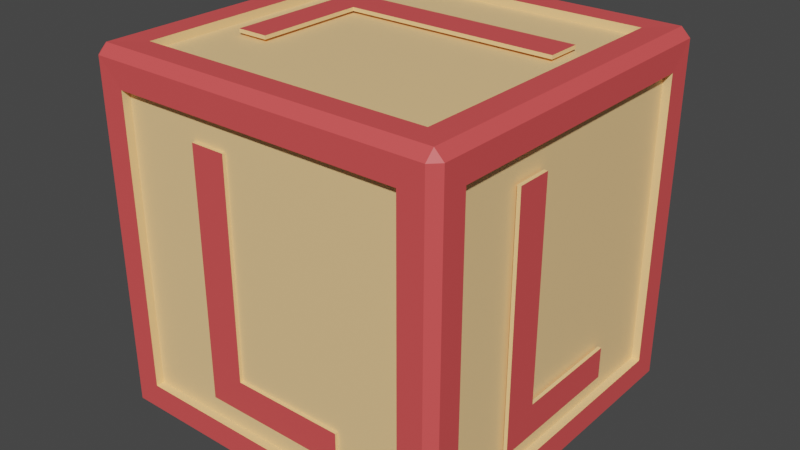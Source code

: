 # Source: box_letter_l.blend  (saved by Blender 5.1.30; exported with 4.5.12 LTS)
import bpy
from mathutils import Matrix  # noqa: F401  (used for matrix-valued properties, if any)

bpy.ops.wm.read_factory_settings(use_empty=True)
scene = bpy.context.scene
scene.name = 'Scene'

# ---- collections
col_collection = bpy.data.collections.new('Collection'); scene.collection.children.link(col_collection)

# ---- images (referenced by path relative to the original .blend; pixels are not part of the script)
import os
ASSET_DIR = os.environ.get("B2B_ASSET_DIR", "")  # directory of the original .blend (textures are referenced by path, not embedded)
HERE = os.path.dirname(os.path.abspath(__file__))  # packed textures are extracted next to this script under _unpacked/

def load_image(name, relpath, width, height, colorspace="sRGB"):
    """Load a texture the original file referenced (path relative to the .blend, or extracted next to this script)."""
    p = next((c for c in (os.path.join(HERE, relpath), os.path.join(ASSET_DIR, relpath)) if relpath and os.path.exists(c)), "")
    if p:
        img = bpy.data.images.load(p, check_existing=True)
        img.name = name
    else:  # same state as the original file: an image datablock whose file is absent (Cycles renders it pink)
        img = bpy.data.images.new(name, width, height)
        img.source = "FILE"
        img.filepath = "//" + (relpath or name)
    img.colorspace_settings.name = colorspace
    return img
img_baked = load_image('baked', 'box_red_letter_l.png', 1024, 1024, 'sRGB')

# ---- materials (node trees are filled in below, after node groups)
mat_base = bpy.data.materials.new('Base')
mat_base.alpha_threshold = 0.0
mat_base.use_backface_culling_lightprobe_volume = False
mat_base.roughness = 0.5
mat_base.line_color = (0.0, 0.0, 0.0, 1.0)
mat_edges = bpy.data.materials.new('Edges')
mat_edges.use_backface_culling_lightprobe_volume = False

# ---- material node trees
mat_base.use_nodes = True; mat_base.node_tree.nodes.clear()
_N = mat_base.node_tree.nodes; _L = mat_base.node_tree.links
n0 = _N.new('ShaderNodeOutputMaterial'); n0.name = 'Material Output'; n0.location = (300, 300)
n1 = _N.new('ShaderNodeBsdfPrincipled'); n1.name = 'Principled BSDF'; n1.location = (4, 299)
n1.distribution = 'GGX'
n1.subsurface_method = 'RANDOM_WALK_SKIN'
n1.inputs[0].default_value = (1.0, 0.6421, 0.2939, 1.0)
n1.inputs[3].default_value = 1.45
n1.inputs[27].default_value = (0.0, 0.0, 0.0, 1.0)
n1.inputs[28].default_value = 1.0
n2 = _N.new('ShaderNodeTexImage'); n2.name = 'Image Texture'; n2.location = (-438, 281)
n2.image = img_baked
_L.new(n1.outputs[0], n0.inputs[0])
n0.is_active_output = True
mat_edges.use_nodes = True; mat_edges.node_tree.nodes.clear()
_N = mat_edges.node_tree.nodes; _L = mat_edges.node_tree.links
n0 = _N.new('ShaderNodeOutputMaterial'); n0.name = 'Material Output'; n0.location = (300, 300)
n1 = _N.new('ShaderNodeBsdfPrincipled'); n1.name = 'Principled BSDF'; n1.location = (10, 300)
n1.distribution = 'GGX'
n1.subsurface_method = 'RANDOM_WALK_SKIN'
n1.inputs[0].default_value = (0.8, 0.08693, 0.08693, 1.0)
n1.inputs[3].default_value = 1.45
n1.inputs[27].default_value = (0.0, 0.0, 0.0, 1.0)
n1.inputs[28].default_value = 1.0
n2 = _N.new('ShaderNodeTexImage'); n2.name = 'Image Texture'; n2.location = (-371, 148)
n2.image = img_baked
_L.new(n1.outputs[0], n0.inputs[0])
n0.is_active_output = True

# ---- world
world_world = bpy.data.worlds.new('World'); scene.world = world_world
world_world.use_nodes = True; world_world.node_tree.nodes.clear()
_N = world_world.node_tree.nodes; _L = world_world.node_tree.links
n0 = _N.new('ShaderNodeOutputWorld'); n0.name = 'World Output'; n0.location = (300, 300)
n1 = _N.new('ShaderNodeBackground'); n1.name = 'Background'; n1.location = (10, 300)
n1.inputs[0].default_value = (0.05088, 0.05088, 0.05088, 1.0)
_L.new(n1.outputs[0], n0.inputs[0])
n0.is_active_output = True
world_world.color = (0.05088, 0.05088, 0.05088)
world_world.use_sun_shadow = False
world_world.sun_shadow_jitter_overblur = 0.0

# ---- meshes
me_box = bpy.data.meshes.new('Box')
me_box.from_pydata([(0.1049, 0.4888, 0.8321), (-0.485, 0.1202, 0.8321), (0.2029, 0.4888, 0.8321), (0.4927, -0.1115, 0.8321), (0.2029, 0.4888, 0.1501), (0.4927, -0.2095, 0.8321), (0.3471, 0.112, 0.9931), (-0.2031, 0.4888, 0.1501), (-0.2031, 0.4888, 0.2381), (0.4927, -0.2095, 0.1501), (0.3471, 0.21, 0.9931), (0.1049, 0.4888, 0.2381), (0.1049, 0.4788, 0.8321), (0.4927, 0.1965, 0.1501), (0.2029, 0.4788, 0.8321), (0.3471, -0.1248, 0.01155), (0.2029, 0.4788, 0.1501), (-0.09212, -0.485, 0.8321), (-0.2031, 0.4788, 0.1501), (0.4927, 0.1965, 0.2381), (-0.2031, 0.4788, 0.2381), (0.4927, -0.1115, 0.2381), (-0.3349, 0.21, 0.9931), (0.1049, 0.4788, 0.2381), (0.4827, -0.1115, 0.8321), (0.3471, -0.2228, 0.01155), (-0.3349, -0.196, 0.9931), (0.4827, -0.2095, 0.8321), (0.4827, -0.2095, 0.1501), (-0.3349, -0.2228, 0.01155), (0.4827, 0.1965, 0.1501), (-0.2469, -0.196, 0.9931), (0.4827, 0.1965, 0.2381), (-0.2469, 0.112, 0.9931), (0.4827, -0.1115, 0.2381), (0.475, 0.5, 0.975), (0.3471, 0.112, 0.9831), (-0.3349, 0.1832, 0.01155), (0.3471, 0.21, 0.9831), (-0.485, 0.2182, 0.8321), (-0.3349, 0.21, 0.9831), (-0.2469, 0.1832, 0.01155), (-0.485, 0.2182, 0.1501), (-0.3349, -0.196, 0.9831), (-0.2469, -0.1248, 0.01155), (-0.2469, -0.196, 0.9831), (0.475, 0.475, 1.0), (-0.2469, 0.112, 0.9831), (-0.1901, -0.485, 0.8321), (0.3471, -0.1248, 0.02155), (0.3471, -0.2228, 0.02155), (-0.485, -0.1878, 0.1501), (-0.3349, -0.2228, 0.02155), (-0.485, -0.1878, 0.2381), (-0.3349, 0.1832, 0.02155), (-0.1901, -0.485, 0.1501), (-0.485, 0.1202, 0.2381), (-0.2469, 0.1832, 0.02155), (0.5, 0.475, 0.975), (-0.2469, -0.1248, 0.02155), (0.2159, -0.485, 0.1501), (0.475, 0.475, -8.941e-08), (0.2159, -0.485, 0.2381), (0.475, 0.5, 0.025), (-0.09212, -0.485, 0.2381), (0.5, 0.475, 0.025), (0.5, -0.475, 0.975), (0.475, -0.475, 1.0), (0.475, -0.5, 0.975), (0.5, -0.475, 0.025), (0.475, -0.5, 0.025), (0.475, -0.475, -8.941e-08), (-0.475, 0.5, 0.975), (-0.5, 0.475, 0.975), (-0.475, 0.475, 1.0), (-0.5, 0.475, 0.025), (-0.475, 0.5, 0.025), (-0.475, 0.475, -8.941e-08), (-0.5, -0.475, 0.975), (-0.475, -0.5, 0.975), (-0.475, -0.475, 1.0), (-0.475, -0.475, -8.941e-08), (-0.475, -0.5, 0.025), (-0.5, -0.475, 0.025), (-0.4061, 0.4061, 0.00125), (-0.4061, -0.4061, 0.00125), (-0.4988, -0.4061, 0.09387), (-0.4988, 0.4061, 0.09387), (0.4061, 0.4061, 0.00125), (-0.4061, 0.4988, 0.09387), (0.4061, 0.4988, 0.09387), (0.4988, 0.4061, 0.9061), (0.4988, 0.4061, 0.09387), (0.4061, 0.4988, 0.9061), (-0.4061, -0.4988, 0.09387), (-0.4061, -0.4988, 0.9061), (-0.4988, -0.4061, 0.9061), (0.4061, -0.4988, 0.9061), (0.4061, -0.4988, 0.09387), (0.4988, -0.4061, 0.09387), (0.4988, -0.4061, 0.9061), (-0.4061, 0.4988, 0.9061), (-0.4988, 0.4061, 0.9061), (0.4061, -0.4061, 0.9987), (-0.4061, -0.4061, 0.9987), (0.4061, 0.4061, 0.9987), (0.4061, -0.4061, 0.00125), (-0.4061, 0.4061, 0.9987), (-0.4061, 0.4061, 0.02375), (-0.4061, -0.4061, 0.02375), (-0.4762, -0.4061, 0.09387), (-0.4762, 0.4061, 0.09387), (0.4061, 0.4061, 0.02375), (-0.4061, 0.4762, 0.09387), (0.4061, 0.4762, 0.09387), (0.4762, 0.4061, 0.9061), (0.4762, 0.4061, 0.09387), (0.4061, 0.4762, 0.9061), (-0.4061, -0.4762, 0.09387), (-0.4061, -0.4762, 0.9061), (-0.4762, -0.4061, 0.9061), (0.4061, -0.4762, 0.9061), (0.4061, -0.4762, 0.09387), (0.4762, -0.4061, 0.09387), (0.4762, -0.4061, 0.9061), (-0.4061, 0.4762, 0.9061), (-0.4762, 0.4061, 0.9061), (0.4061, -0.4061, 0.9762), (-0.4061, -0.4061, 0.9762), (0.4061, 0.4061, 0.9762), (0.4061, -0.4061, 0.02375), (-0.4061, 0.4061, 0.9762), (-0.1901, -0.4762, 0.8321), (-0.09212, -0.4762, 0.8321), (-0.1901, -0.4762, 0.1501), (-0.09212, -0.4762, 0.2381), (0.2159, -0.4762, 0.1501), (0.2159, -0.4762, 0.2381), (-0.4762, 0.1202, 0.8321), (-0.4762, 0.2182, 0.8321), (-0.4762, -0.1878, 0.1501), (-0.4762, 0.1202, 0.2381), (-0.4762, -0.1878, 0.2381), (-0.4762, 0.2182, 0.1501)], [], [(61, 71, 106, 88), (83, 78, 96, 86), (67, 46, 105, 103), (72, 35, 93, 101), (79, 82, 94, 95), (35, 46, 58), (61, 63, 65), (66, 67, 68), (69, 70, 71), (72, 73, 74), (75, 76, 77), (78, 79, 80), (81, 82, 83), (77, 81, 83, 75), (61, 77, 76, 63), (58, 65, 63, 35), (82, 79, 78, 83), (68, 70, 69, 66), (72, 76, 75, 73), (67, 80, 79, 68), (46, 67, 66, 58), (81, 71, 70, 82), (80, 74, 73, 78), (74, 46, 35, 72), (71, 61, 65, 69), (68, 79, 95, 97), (105, 107, 131, 129), (93, 90, 114, 117), (104, 103, 127, 128), (96, 102, 126, 120), (92, 91, 115, 116), (102, 87, 111, 126), (81, 77, 84, 85), (58, 66, 100, 91), (70, 68, 97, 98), (69, 65, 92, 99), (75, 83, 86, 87), (71, 81, 85, 106), (66, 69, 99, 100), (77, 61, 88, 84), (82, 70, 98, 94), (76, 72, 101, 89), (63, 76, 89, 90), (74, 80, 104, 107), (73, 75, 87, 102), (65, 58, 91, 92), (78, 73, 102, 96), (80, 67, 103, 104), (35, 63, 90, 93), (46, 74, 107, 105), (108, 112, 130, 109), (139, 126, 111, 143), (140, 143, 111, 110, 120, 126, 139, 138, 141, 142), (134, 118, 122, 136), (137, 136, 122, 121, 119, 118, 134, 132, 133, 135), (129, 131, 128, 127), (116, 115, 124, 123), (113, 125, 117, 114), (97, 95, 119, 121), (95, 94, 118, 119), (101, 93, 117, 125), (103, 105, 129, 127), (86, 96, 120, 110), (88, 106, 130, 112), (85, 84, 108, 109), (91, 100, 124, 115), (98, 97, 121, 122), (99, 92, 116, 123), (87, 86, 110, 111), (106, 85, 109, 130), (100, 99, 123, 124), (84, 88, 112, 108), (94, 98, 122, 118), (89, 101, 125, 113), (90, 89, 113, 114), (107, 104, 128, 131), (55, 17, 48), (55, 64, 17), (55, 62, 64), (55, 60, 62), (55, 48, 132, 134), (132, 48, 17, 133), (17, 64, 135, 133), (135, 64, 62, 137), (60, 55, 134, 136), (62, 60, 136, 137), (42, 1, 39), (42, 56, 1), (42, 53, 56), (42, 51, 53), (42, 39, 139, 143), (39, 1, 138, 139), (1, 56, 141, 138), (56, 53, 142, 141), (51, 42, 143, 140), (53, 51, 140, 142), (29, 15, 25), (29, 44, 15), (29, 41, 44), (29, 37, 41), (52, 50, 49), (52, 49, 59), (52, 59, 57), (52, 57, 54), (29, 25, 50, 52), (25, 15, 49, 50), (15, 44, 59, 49), (44, 41, 57, 59), (37, 29, 52, 54), (41, 37, 54, 57), (22, 6, 10), (22, 33, 6), (22, 31, 33), (22, 26, 31), (40, 38, 36), (40, 36, 47), (40, 47, 45), (40, 45, 43), (22, 10, 38, 40), (10, 6, 36, 38), (6, 33, 47, 36), (33, 31, 45, 47), (26, 22, 40, 43), (31, 26, 43, 45), (9, 3, 5), (9, 21, 3), (9, 19, 21), (9, 13, 19), (28, 27, 24), (28, 24, 34), (28, 34, 32), (28, 32, 30), (9, 5, 27, 28), (5, 3, 24, 27), (3, 21, 34, 24), (21, 19, 32, 34), (13, 9, 28, 30), (19, 13, 30, 32), (4, 0, 2), (4, 11, 0), (4, 8, 11), (4, 7, 8), (16, 14, 12), (16, 12, 23), (16, 23, 20), (16, 20, 18), (4, 2, 14, 16), (2, 0, 12, 14), (0, 11, 23, 12), (11, 8, 20, 23), (7, 4, 16, 18), (8, 7, 18, 20)])
me_box.polygons.foreach_set('material_index', [1, 1, 1, 1, 1, 1, 1, 1, 1, 1, 1, 1, 1, 1, 1, 1, 1, 1, 1, 1, 1, 1, 1, 1, 1, 1, 0, 0, 0, 0, 0, 0, 1, 1, 1, 1, 1, 1, 1, 1, 1, 1, 1, 1, 1, 1, 1, 1, 1, 1, 0, 0, 0, 0, 0, 0, 0, 0, 0, 0, 0, 0, 0, 0, 0, 0, 0, 0, 0, 0, 0, 0, 0, 0, 0, 0, 1, 1, 1, 1, 0, 0, 0, 0, 0, 0, 1, 1, 1, 1, 0, 0, 0, 0, 0, 0, 1, 1, 1, 1, 0, 0, 0, 0, 0, 0, 0, 0, 0, 0, 1, 1, 1, 1, 0, 0, 0, 0, 0, 0, 0, 0, 0, 0, 1, 1, 1, 1, 0, 0, 0, 0, 0, 0, 0, 0, 0, 0, 1, 1, 1, 1, 0, 0, 0, 0, 0, 0, 0, 0, 0, 0])
_uv = me_box.uv_layers.new(name='UVMap')
_uv.uv.foreach_set('vector', [0.2488, 0.4981, 0.006905, 0.4981, 0.02444, 0.4806, 0.2312, 0.4806, 0.006905, 0.2488, 0.006905, 0.006905, 0.02444, 0.02444, 0.02444, 0.2312, 0.0005404, 0.5055, 0.2424, 0.5055, 0.2249, 0.5231, 0.01808, 0.5231, 0.2562, 0.006905, 0.4981, 0.006905, 0.4806, 0.02444, 0.2738, 0.02444, 0.7474, 0.006905, 0.7474, 0.2488, 0.7299, 0.2312, 0.7299, 0.02444, 0.4981, 0.006905, 0.4981, 0.0005404, 0.5045, 0.006905, 0.4981, 0.2551, 0.4981, 0.2488, 0.5045, 0.2488, 0.2626, 0.2626, 0.2562, 0.2626, 0.2626, 0.2562, 0.006905, 0.5045, 0.0005404, 0.4981, 0.006905, 0.4981, 0.2551, 0.006905, 0.2488, 0.006905, 0.2488, 0.0005404, 0.2488, 0.2488, 0.2551, 0.2488, 0.2488, 0.2551, 0.006905, 0.006905, 0.0005404, 0.006905, 0.006905, 0.0005404, 0.006905, 0.2551, 0.0005404, 0.2488, 0.006905, 0.2488, 0.2488, 0.2551, 0.006905, 0.2551, 0.006905, 0.2488, 0.2488, 0.2488, 0.4981, 0.2551, 0.2562, 0.2551, 0.2562, 0.2488, 0.4981, 0.2488, 0.5045, 0.006905, 0.5045, 0.2488, 0.4981, 0.2488, 0.4981, 0.006905, 0.0005404, 0.2488, 0.0005404, 0.006905, 0.006905, 0.006905, 0.006905, 0.2488, 0.2626, 0.2562, 0.5045, 0.2562, 0.5045, 0.2626, 0.2626, 0.2626, 0.2551, 0.006905, 0.2551, 0.2488, 0.2488, 0.2488, 0.2488, 0.006905, 0.5055, 0.0005404, 0.7474, 0.0005404, 0.7474, 0.006905, 0.5055, 0.006905, 0.2562, 0.5045, 0.2562, 0.2626, 0.2626, 0.2626, 0.2626, 0.5045, 0.006905, 0.2562, 0.006905, 0.4981, 0.0005404, 0.4981, 0.0005404, 0.2562, 0.006905, 0.0005404, 0.2488, 0.0005404, 0.2488, 0.006905, 0.006905, 0.006905, 0.2562, 0.0005404, 0.4981, 0.0005404, 0.4981, 0.006905, 0.2562, 0.006905, 0.006905, 0.4981, 0.2488, 0.4981, 0.2488, 0.5045, 0.006905, 0.5045, 0.5055, 0.006905, 0.7474, 0.006905, 0.7299, 0.02444, 0.5231, 0.02444, 0.9213, 0.463, 0.9213, 0.2562, 0.927, 0.2562, 0.927, 0.463, 0.9679, 0.2562, 0.9679, 0.463, 0.9622, 0.463, 0.9622, 0.2562, 0.9281, 0.463, 0.9281, 0.2562, 0.9338, 0.2562, 0.9338, 0.463, 0.9815, 0.2562, 0.9815, 0.463, 0.9758, 0.463, 0.9758, 0.2562, 0.9778, 0.2073, 0.9778, 0.0005404, 0.9835, 0.0005404, 0.9835, 0.2073, 0.9837, 0.5055, 0.9837, 0.7123, 0.978, 0.7123, 0.978, 0.5055, 0.006905, 0.2562, 0.2488, 0.2562, 0.2312, 0.2738, 0.02444, 0.2738, 0.2626, 0.5045, 0.2626, 0.2626, 0.2801, 0.2801, 0.2801, 0.4869, 0.5055, 0.2488, 0.5055, 0.006905, 0.5231, 0.02444, 0.5231, 0.2312, 0.5045, 0.2626, 0.5045, 0.5045, 0.4869, 0.4869, 0.4869, 0.2801, 0.2488, 0.2488, 0.006905, 0.2488, 0.02444, 0.2312, 0.2312, 0.2312, 0.006905, 0.4981, 0.006905, 0.2562, 0.02444, 0.2738, 0.02444, 0.4806, 0.2626, 0.2626, 0.5045, 0.2626, 0.4869, 0.2801, 0.2801, 0.2801, 0.2488, 0.2562, 0.2488, 0.4981, 0.2312, 0.4806, 0.2312, 0.2738, 0.7474, 0.2488, 0.5055, 0.2488, 0.5231, 0.2312, 0.7299, 0.2312, 0.2562, 0.2488, 0.2562, 0.006905, 0.2738, 0.02444, 0.2738, 0.2312, 0.4981, 0.2488, 0.2562, 0.2488, 0.2738, 0.2312, 0.4806, 0.2312, 0.2424, 0.7474, 0.0005404, 0.7474, 0.01808, 0.7299, 0.2249, 0.7299, 0.2488, 0.006905, 0.2488, 0.2488, 0.2312, 0.2312, 0.2312, 0.02444, 0.5045, 0.5045, 0.2626, 0.5045, 0.2801, 0.4869, 0.4869, 0.4869, 0.006905, 0.006905, 0.2488, 0.006905, 0.2312, 0.02444, 0.02444, 0.02444, 0.0005404, 0.7474, 0.0005404, 0.5055, 0.01808, 0.5231, 0.01808, 0.7299, 0.4981, 0.006905, 0.4981, 0.2488, 0.4806, 0.2312, 0.4806, 0.02444, 0.2424, 0.5055, 0.2424, 0.7474, 0.2249, 0.7299, 0.2249, 0.5231, 0.4567, 0.7134, 0.4567, 0.9202, 0.2499, 0.9202, 0.2499, 0.7134, 0.2687, 0.5534, 0.2499, 0.5055, 0.4567, 0.5055, 0.4423, 0.5534, 0.4423, 0.6568, 0.4423, 0.5534, 0.4567, 0.5055, 0.4567, 0.7123, 0.2499, 0.7123, 0.2499, 0.5055, 0.2687, 0.5534, 0.2687, 0.5783, 0.4199, 0.5783, 0.4199, 0.6568, 0.6502, 0.5605, 0.6645, 0.5055, 0.6645, 0.7123, 0.6502, 0.6639, 0.6278, 0.6639, 0.6502, 0.6639, 0.6645, 0.7123, 0.4577, 0.7123, 0.4577, 0.5055, 0.6645, 0.5055, 0.6502, 0.5605, 0.4766, 0.5605, 0.4766, 0.5855, 0.6278, 0.5855, 0.9202, 0.2562, 0.9202, 0.463, 0.7134, 0.463, 0.7134, 0.2562, 0.8724, 0.7123, 0.6656, 0.7123, 0.6656, 0.5055, 0.8724, 0.5055, 0.7123, 0.463, 0.5055, 0.463, 0.5055, 0.2562, 0.7123, 0.2562, 0.9485, 0.463, 0.9485, 0.2562, 0.9543, 0.2562, 0.9543, 0.463, 0.9857, 0.7134, 0.9857, 0.9202, 0.98, 0.9202, 0.98, 0.7134, 0.2152, 0.7485, 0.2152, 0.9553, 0.2094, 0.9553, 0.2094, 0.7485, 0.9349, 0.463, 0.9349, 0.2562, 0.9407, 0.2562, 0.9407, 0.463, 0.9642, 0.2073, 0.9642, 0.0005404, 0.9699, 0.0005404, 0.9699, 0.2073, 0.222, 0.7485, 0.222, 0.9553, 0.2162, 0.9553, 0.2162, 0.7485, 0.9611, 0.2562, 0.9611, 0.463, 0.9554, 0.463, 0.9554, 0.2562, 0.9826, 0.463, 0.9826, 0.2562, 0.9883, 0.2562, 0.9883, 0.463, 0.969, 0.463, 0.969, 0.2562, 0.9747, 0.2562, 0.9747, 0.463, 0.9904, 0.0005404, 0.9904, 0.2073, 0.9846, 0.2073, 0.9846, 0.0005404, 0.9848, 0.7123, 0.9848, 0.5055, 0.9905, 0.5055, 0.9905, 0.7123, 0.2288, 0.7485, 0.2288, 0.9553, 0.2231, 0.9553, 0.2231, 0.7485, 0.9767, 0.0005404, 0.9767, 0.2073, 0.971, 0.2073, 0.971, 0.0005404, 0.9631, 0.0005404, 0.9631, 0.2073, 0.9574, 0.2073, 0.9574, 0.0005404, 0.2299, 0.9553, 0.2299, 0.7485, 0.2356, 0.7485, 0.2356, 0.9553, 0.9868, 0.9202, 0.9868, 0.7134, 0.9925, 0.7134, 0.9925, 0.9202, 0.2424, 0.7485, 0.2424, 0.9553, 0.2367, 0.9553, 0.2367, 0.7485, 0.9417, 0.463, 0.9417, 0.2562, 0.9475, 0.2562, 0.9475, 0.463, 0.9563, 0.1742, 0.9314, 0.0005404, 0.9563, 0.0005404, 0.9563, 0.1742, 0.9314, 0.1518, 0.9314, 0.0005404, 0.9563, 0.1742, 0.8529, 0.1518, 0.9314, 0.1518, 0.9563, 0.1742, 0.8529, 0.1742, 0.8529, 0.1518, 0.9914, 0.1742, 0.9914, 0.0005404, 0.9937, 0.0005404, 0.9937, 0.1742, 0.515, 0.4891, 0.5128, 0.4891, 0.5128, 0.4641, 0.515, 0.4641, 0.9989, 0.2562, 0.9989, 0.4075, 0.9967, 0.4075, 0.9967, 0.2562, 0.7652, 0.2537, 0.763, 0.2537, 0.763, 0.1753, 0.7652, 0.1753, 0.4686, 0.9915, 0.4686, 0.8881, 0.4708, 0.8881, 0.4708, 0.9915, 0.5361, 0.4641, 0.5361, 0.4865, 0.5339, 0.4865, 0.5339, 0.4641, 0.6656, 0.8871, 0.6406, 0.7134, 0.6656, 0.7134, 0.6656, 0.8871, 0.6406, 0.8647, 0.6406, 0.7134, 0.6656, 0.8871, 0.5622, 0.8647, 0.6406, 0.8647, 0.6656, 0.8871, 0.5622, 0.8871, 0.5622, 0.8647, 0.9916, 0.6792, 0.9916, 0.5055, 0.9938, 0.5055, 0.9938, 0.6792, 0.5161, 0.4891, 0.5161, 0.4641, 0.5183, 0.4641, 0.5183, 0.4891, 0.9995, 0.7134, 0.9995, 0.8647, 0.9972, 0.8647, 0.9972, 0.7134, 0.7663, 0.2537, 0.7663, 0.1753, 0.7685, 0.1753, 0.7685, 0.2537, 0.4742, 0.8881, 0.4742, 0.9915, 0.4719, 0.9915, 0.4719, 0.8881, 0.5395, 0.4641, 0.5395, 0.4865, 0.5372, 0.4865, 0.5372, 0.4641, 0.7485, 0.0005404, 0.7734, 0.1742, 0.7485, 0.1742, 0.7485, 0.0005404, 0.7734, 0.02295, 0.7734, 0.1742, 0.7485, 0.0005404, 0.8519, 0.02295, 0.7734, 0.02295, 0.7485, 0.0005404, 0.8519, 0.0005404, 0.8519, 0.02295, 0.6666, 0.8871, 0.6666, 0.7134, 0.6916, 0.7134, 0.6666, 0.8871, 0.6916, 0.7134, 0.6916, 0.8647, 0.6666, 0.8871, 0.6916, 0.8647, 0.77, 0.8647, 0.6666, 0.8871, 0.77, 0.8647, 0.77, 0.8871, 0.2551, 0.2562, 0.2551, 0.4299, 0.2526, 0.4299, 0.2526, 0.2562, 0.2551, 0.457, 0.2551, 0.4819, 0.2526, 0.4819, 0.2526, 0.457, 0.9956, 0.2562, 0.9956, 0.4075, 0.993, 0.4075, 0.993, 0.2562, 0.751, 0.1753, 0.751, 0.2537, 0.7485, 0.2537, 0.7485, 0.1753, 0.4603, 0.8881, 0.4603, 0.9915, 0.4577, 0.9915, 0.4577, 0.8881, 0.522, 0.4641, 0.522, 0.4865, 0.5194, 0.4865, 0.5194, 0.4641, 0.5611, 0.8871, 0.5362, 0.7134, 0.5611, 0.7134, 0.5611, 0.8871, 0.5362, 0.8647, 0.5362, 0.7134, 0.5611, 0.8871, 0.4577, 0.8647, 0.5362, 0.8647, 0.5611, 0.8871, 0.4577, 0.8871, 0.4577, 0.8647, 0.8745, 0.7134, 0.8745, 0.8871, 0.8495, 0.8871, 0.8745, 0.7134, 0.8495, 0.8871, 0.8495, 0.7358, 0.8745, 0.7134, 0.8495, 0.7358, 0.7711, 0.7358, 0.8745, 0.7134, 0.7711, 0.7358, 0.7711, 0.7134, 0.2462, 0.6792, 0.2462, 0.5055, 0.2488, 0.5055, 0.2488, 0.6792, 0.5055, 0.4891, 0.5055, 0.4641, 0.5081, 0.4641, 0.5081, 0.4891, 0.9936, 0.8647, 0.9936, 0.7134, 0.9962, 0.7134, 0.9962, 0.8647, 0.7557, 0.2537, 0.7557, 0.1753, 0.7583, 0.1753, 0.7583, 0.2537, 0.4614, 0.9915, 0.4614, 0.8881, 0.4639, 0.8881, 0.4639, 0.9915, 0.523, 0.4865, 0.523, 0.4641, 0.5256, 0.4641, 0.5256, 0.4865, 0.9769, 0.6792, 0.9519, 0.5055, 0.9769, 0.5055, 0.9769, 0.6792, 0.9519, 0.6568, 0.9519, 0.5055, 0.9769, 0.6792, 0.8735, 0.6568, 0.9519, 0.6568, 0.9769, 0.6792, 0.8735, 0.6792, 0.8735, 0.6568, 0.0005404, 0.9221, 0.0005404, 0.7485, 0.02549, 0.7485, 0.0005404, 0.9221, 0.02549, 0.7485, 0.02549, 0.8997, 0.0005404, 0.9221, 0.02549, 0.8997, 0.1039, 0.8997, 0.0005404, 0.9221, 0.1039, 0.8997, 0.1039, 0.9221, 0.2462, 0.8539, 0.2462, 0.6803, 0.2488, 0.6803, 0.2488, 0.8539, 0.5117, 0.4641, 0.5117, 0.4891, 0.5092, 0.4891, 0.5092, 0.4641, 0.9973, 0.0005404, 0.9973, 0.1518, 0.9947, 0.1518, 0.9947, 0.0005404, 0.7619, 0.1753, 0.7619, 0.2537, 0.7594, 0.2537, 0.7594, 0.1753, 0.465, 0.9915, 0.465, 0.8881, 0.4675, 0.8881, 0.4675, 0.9915, 0.5292, 0.4641, 0.5292, 0.4865, 0.5267, 0.4865, 0.5267, 0.4641, 0.2084, 0.9221, 0.1834, 0.7485, 0.2084, 0.7485, 0.2084, 0.9221, 0.1834, 0.8997, 0.1834, 0.7485, 0.2084, 0.9221, 0.105, 0.8997, 0.1834, 0.8997, 0.2084, 0.9221, 0.105, 0.9221, 0.105, 0.8997, 0.8755, 0.8871, 0.8755, 0.7134, 0.9005, 0.7134, 0.8755, 0.8871, 0.9005, 0.7134, 0.9005, 0.8647, 0.8755, 0.8871, 0.9005, 0.8647, 0.9789, 0.8647, 0.8755, 0.8871, 0.9789, 0.8647, 0.9789, 0.8871, 0.9894, 0.4299, 0.9894, 0.2562, 0.9919, 0.2562, 0.9919, 0.4299, 0.2551, 0.4309, 0.2551, 0.4559, 0.2526, 0.4559, 0.2526, 0.4309, 0.9974, 0.5055, 0.9974, 0.6568, 0.9949, 0.6568, 0.9949, 0.5055, 0.7547, 0.1753, 0.7547, 0.2537, 0.7521, 0.2537, 0.7521, 0.1753, 0.2488, 0.855, 0.2488, 0.9583, 0.2462, 0.9583, 0.2462, 0.855, 0.5328, 0.4641, 0.5328, 0.4865, 0.5303, 0.4865, 0.5303, 0.4641])
_ca = me_box.color_attributes.new('Col', 'BYTE_COLOR', 'CORNER')
_ca.data.foreach_set('color', [1.0, 1.0, 1.0, 1.0, 1.0, 1.0, 1.0, 1.0, 1.0, 1.0, 1.0, 1.0, 1.0, 1.0, 1.0, 1.0, 1.0, 1.0, 1.0, 1.0, 1.0, 1.0, 1.0, 1.0, 1.0, 1.0, 1.0, 1.0, 1.0, 1.0, 1.0, 1.0, 1.0, 1.0, 1.0, 1.0, 1.0, 1.0, 1.0, 1.0, 1.0, 1.0, 1.0, 1.0, 1.0, 1.0, 1.0, 1.0, 1.0, 1.0, 1.0, 1.0, 1.0, 1.0, 1.0, 1.0, 1.0, 1.0, 1.0, 1.0, 1.0, 1.0, 1.0, 1.0, 1.0, 1.0, 1.0, 1.0, 1.0, 1.0, 1.0, 1.0, 1.0, 1.0, 1.0, 1.0, 1.0, 1.0, 1.0, 1.0, 1.0, 1.0, 1.0, 1.0, 1.0, 1.0, 1.0, 1.0, 1.0, 1.0, 1.0, 1.0, 1.0, 1.0, 1.0, 1.0, 1.0, 1.0, 1.0, 1.0, 1.0, 1.0, 1.0, 1.0, 1.0, 1.0, 1.0, 1.0, 1.0, 1.0, 1.0, 1.0, 1.0, 1.0, 1.0, 1.0, 1.0, 1.0, 1.0, 1.0, 1.0, 1.0, 1.0, 1.0, 1.0, 1.0, 1.0, 1.0, 1.0, 1.0, 1.0, 1.0, 1.0, 1.0, 1.0, 1.0, 1.0, 1.0, 1.0, 1.0, 1.0, 1.0, 1.0, 1.0, 1.0, 1.0, 1.0, 1.0, 1.0, 1.0, 1.0, 1.0, 1.0, 1.0, 1.0, 1.0, 1.0, 1.0, 1.0, 1.0, 1.0, 1.0, 1.0, 1.0, 1.0, 1.0, 1.0, 1.0, 1.0, 1.0, 1.0, 1.0, 1.0, 1.0, 1.0, 1.0, 1.0, 1.0, 1.0, 1.0, 1.0, 1.0, 1.0, 1.0, 1.0, 1.0, 1.0, 1.0, 1.0, 1.0, 1.0, 1.0, 1.0, 1.0, 1.0, 1.0, 1.0, 1.0, 1.0, 1.0, 1.0, 1.0, 1.0, 1.0, 1.0, 1.0, 1.0, 1.0, 1.0, 1.0, 1.0, 1.0, 1.0, 1.0, 1.0, 1.0, 1.0, 1.0, 1.0, 1.0, 1.0, 1.0, 1.0, 1.0, 1.0, 1.0, 1.0, 1.0, 1.0, 1.0, 1.0, 1.0, 1.0, 1.0, 1.0, 1.0, 1.0, 1.0, 1.0, 1.0, 1.0, 1.0, 1.0, 1.0, 1.0, 1.0, 1.0, 1.0, 1.0, 1.0, 1.0, 1.0, 1.0, 1.0, 1.0, 1.0, 1.0, 1.0, 1.0, 1.0, 1.0, 1.0, 1.0, 1.0, 1.0, 1.0, 1.0, 1.0, 1.0, 1.0, 1.0, 1.0, 1.0, 1.0, 1.0, 1.0, 1.0, 1.0, 1.0, 1.0, 1.0, 1.0, 1.0, 1.0, 1.0, 1.0, 1.0, 1.0, 1.0, 1.0, 1.0, 1.0, 1.0, 1.0, 1.0, 1.0, 1.0, 1.0, 1.0, 1.0, 1.0, 1.0, 1.0, 1.0, 1.0, 1.0, 1.0, 1.0, 1.0, 1.0, 1.0, 1.0, 1.0, 1.0, 1.0, 1.0, 1.0, 1.0, 1.0, 1.0, 1.0, 1.0, 1.0, 1.0, 1.0, 1.0, 1.0, 1.0, 1.0, 1.0, 1.0, 1.0, 1.0, 1.0, 1.0, 1.0, 1.0, 1.0, 1.0, 1.0, 1.0, 1.0, 1.0, 1.0, 1.0, 1.0, 1.0, 1.0, 1.0, 1.0, 1.0, 1.0, 1.0, 1.0, 1.0, 1.0, 1.0, 1.0, 1.0, 1.0, 1.0, 1.0, 1.0, 1.0, 1.0, 1.0, 1.0, 1.0, 1.0, 1.0, 1.0, 1.0, 1.0, 1.0, 1.0, 1.0, 1.0, 1.0, 1.0, 1.0, 1.0, 1.0, 1.0, 1.0, 1.0, 1.0, 1.0, 1.0, 1.0, 1.0, 1.0, 1.0, 1.0, 1.0, 1.0, 1.0, 1.0, 1.0, 1.0, 1.0, 1.0, 1.0, 1.0, 1.0, 1.0, 1.0, 1.0, 1.0, 1.0, 1.0, 1.0, 1.0, 1.0, 1.0, 1.0, 1.0, 1.0, 1.0, 1.0, 1.0, 1.0, 1.0, 1.0, 1.0, 1.0, 1.0, 1.0, 1.0, 1.0, 1.0, 1.0, 1.0, 1.0, 1.0, 1.0, 1.0, 1.0, 1.0, 1.0, 1.0, 1.0, 1.0, 1.0, 1.0, 1.0, 1.0, 1.0, 1.0, 1.0, 1.0, 1.0, 1.0, 1.0, 1.0, 1.0, 1.0, 1.0, 1.0, 1.0, 1.0, 1.0, 1.0, 1.0, 1.0, 1.0, 1.0, 1.0, 1.0, 1.0, 1.0, 1.0, 1.0, 1.0, 1.0, 1.0, 1.0, 1.0, 1.0, 1.0, 1.0, 1.0, 1.0, 1.0, 1.0, 1.0, 1.0, 1.0, 1.0, 1.0, 1.0, 1.0, 1.0, 1.0, 1.0, 1.0, 1.0, 1.0, 1.0, 1.0, 1.0, 1.0, 1.0, 1.0, 1.0, 1.0, 1.0, 1.0, 1.0, 1.0, 1.0, 1.0, 1.0, 1.0, 1.0, 1.0, 1.0, 1.0, 1.0, 1.0, 1.0, 1.0, 1.0, 1.0, 1.0, 1.0, 1.0, 1.0, 1.0, 1.0, 1.0, 1.0, 1.0, 1.0, 1.0, 1.0, 1.0, 1.0, 1.0, 1.0, 1.0, 1.0, 1.0, 1.0, 1.0, 1.0, 1.0, 1.0, 1.0, 1.0, 1.0, 1.0, 1.0, 1.0, 1.0, 1.0, 1.0, 1.0, 1.0, 1.0, 1.0, 1.0, 1.0, 1.0, 1.0, 1.0, 1.0, 1.0, 1.0, 1.0, 1.0, 1.0, 1.0, 1.0, 1.0, 1.0, 1.0, 1.0, 1.0, 1.0, 1.0, 1.0, 1.0, 1.0, 1.0, 1.0, 1.0, 1.0, 1.0, 1.0, 1.0, 1.0, 1.0, 1.0, 1.0, 1.0, 1.0, 1.0, 1.0, 1.0, 1.0, 1.0, 1.0, 1.0, 1.0, 1.0, 1.0, 1.0, 1.0, 1.0, 1.0, 1.0, 1.0, 1.0, 1.0, 1.0, 1.0, 1.0, 1.0, 1.0, 1.0, 1.0, 1.0, 1.0, 1.0, 1.0, 1.0, 1.0, 1.0, 1.0, 1.0, 1.0, 1.0, 1.0, 1.0, 1.0, 1.0, 1.0, 1.0, 1.0, 1.0, 1.0, 1.0, 1.0, 1.0, 1.0, 1.0, 1.0, 1.0, 1.0, 1.0, 1.0, 1.0, 1.0, 1.0, 1.0, 1.0, 1.0, 1.0, 1.0, 1.0, 1.0, 1.0, 1.0, 1.0, 1.0, 1.0, 1.0, 1.0, 1.0, 1.0, 1.0, 1.0, 1.0, 1.0, 1.0, 1.0, 1.0, 1.0, 1.0, 1.0, 1.0, 1.0, 1.0, 1.0, 1.0, 1.0, 1.0, 1.0, 1.0, 1.0, 1.0, 1.0, 1.0, 1.0, 1.0, 1.0, 1.0, 1.0, 1.0, 1.0, 1.0, 1.0, 1.0, 1.0, 1.0, 1.0, 1.0, 1.0, 1.0, 1.0, 1.0, 1.0, 1.0, 1.0, 1.0, 1.0, 1.0, 1.0, 1.0, 1.0, 1.0, 1.0, 1.0, 1.0, 1.0, 1.0, 1.0, 1.0, 1.0, 1.0, 1.0, 1.0, 1.0, 1.0, 1.0, 1.0, 1.0, 1.0, 1.0, 1.0, 1.0, 1.0, 1.0, 1.0, 1.0, 1.0, 1.0, 1.0, 1.0, 1.0, 1.0, 1.0, 1.0, 1.0, 1.0, 1.0, 1.0, 1.0, 1.0, 1.0, 1.0, 1.0, 1.0, 1.0, 1.0, 1.0, 1.0, 1.0, 1.0, 1.0, 1.0, 1.0, 1.0, 1.0, 1.0, 1.0, 1.0, 1.0, 1.0, 1.0, 1.0, 1.0, 1.0, 1.0, 0.9911, 0.9911, 0.9911, 0.9961, 1.0, 1.0, 1.0, 1.0, 1.0, 1.0, 1.0, 1.0, 1.0, 1.0, 1.0, 1.0, 1.0, 1.0, 1.0, 1.0, 1.0, 1.0, 1.0, 1.0, 1.0, 1.0, 1.0, 1.0, 1.0, 1.0, 1.0, 1.0, 1.0, 1.0, 1.0, 1.0, 1.0, 1.0, 1.0, 1.0, 0.9911, 0.9911, 0.9911, 0.9961, 1.0, 1.0, 1.0, 1.0, 1.0, 1.0, 1.0, 1.0, 0.9911, 0.9911, 0.9911, 0.9961, 1.0, 1.0, 1.0, 1.0, 1.0, 1.0, 1.0, 1.0, 1.0, 1.0, 1.0, 1.0, 1.0, 1.0, 1.0, 1.0, 1.0, 1.0, 1.0, 1.0, 1.0, 1.0, 1.0, 1.0, 1.0, 1.0, 1.0, 1.0, 1.0, 1.0, 1.0, 1.0, 1.0, 1.0, 1.0, 1.0, 1.0, 1.0, 1.0, 1.0, 1.0, 1.0, 1.0, 1.0, 0.9911, 0.9911, 0.9911, 0.9961, 1.0, 1.0, 1.0, 1.0, 1.0, 1.0, 1.0, 1.0, 1.0, 1.0, 1.0, 1.0, 1.0, 1.0, 1.0, 1.0, 1.0, 1.0, 1.0, 1.0, 1.0, 1.0, 1.0, 1.0, 1.0, 1.0, 1.0, 1.0, 1.0, 1.0, 1.0, 1.0, 1.0, 1.0, 1.0, 1.0, 1.0, 1.0, 1.0, 1.0, 1.0, 1.0, 1.0, 1.0, 1.0, 1.0, 1.0, 1.0, 1.0, 1.0, 1.0, 1.0, 1.0, 1.0, 1.0, 1.0, 1.0, 1.0, 1.0, 1.0, 1.0, 1.0, 1.0, 1.0, 1.0, 1.0, 1.0, 1.0, 1.0, 1.0, 1.0, 1.0, 1.0, 1.0, 1.0, 1.0, 1.0, 1.0, 1.0, 1.0, 1.0, 1.0, 1.0, 1.0, 1.0, 1.0, 1.0, 1.0, 1.0, 1.0, 1.0, 1.0, 1.0, 1.0, 1.0, 1.0, 1.0, 1.0, 1.0, 1.0, 1.0, 1.0, 1.0, 1.0, 1.0, 1.0, 1.0, 1.0, 1.0, 1.0, 1.0, 1.0, 1.0, 1.0, 1.0, 1.0, 1.0, 1.0, 1.0, 1.0, 1.0, 1.0, 1.0, 1.0, 1.0, 1.0, 1.0, 1.0, 1.0, 1.0, 1.0, 1.0, 1.0, 1.0, 1.0, 1.0, 1.0, 1.0, 1.0, 1.0, 1.0, 1.0, 1.0, 1.0, 1.0, 1.0, 1.0, 1.0, 1.0, 1.0, 1.0, 1.0, 1.0, 1.0, 1.0, 1.0, 1.0, 1.0, 1.0, 1.0, 1.0, 1.0, 1.0, 1.0, 1.0, 1.0, 1.0, 1.0, 1.0, 1.0, 1.0, 1.0, 1.0, 1.0, 1.0, 1.0, 1.0, 1.0, 1.0, 1.0, 1.0, 1.0, 1.0, 1.0, 1.0, 1.0, 1.0, 1.0, 1.0, 1.0, 1.0, 1.0, 1.0, 1.0, 1.0, 1.0, 1.0, 1.0, 1.0, 1.0, 1.0, 1.0, 1.0, 1.0, 1.0, 1.0, 1.0, 1.0, 1.0, 1.0, 1.0, 1.0, 1.0, 1.0, 1.0, 1.0, 1.0, 1.0, 1.0, 1.0, 1.0, 1.0, 1.0, 1.0, 1.0, 1.0, 1.0, 1.0, 1.0, 1.0, 1.0, 1.0, 1.0, 1.0, 1.0, 1.0, 1.0, 1.0, 1.0, 1.0, 1.0, 1.0, 1.0, 1.0, 1.0, 1.0, 1.0, 1.0, 1.0, 1.0, 1.0, 1.0, 1.0, 1.0, 1.0, 1.0, 1.0, 1.0, 1.0, 1.0, 1.0, 1.0, 1.0, 1.0, 1.0, 1.0, 1.0, 1.0, 1.0, 1.0, 1.0, 1.0, 1.0, 1.0, 1.0, 1.0, 1.0, 1.0, 1.0, 1.0, 1.0, 1.0, 1.0, 1.0, 1.0, 1.0, 1.0, 1.0, 1.0, 1.0, 1.0, 1.0, 1.0, 1.0, 1.0, 1.0, 1.0, 1.0, 1.0, 1.0, 1.0, 1.0, 1.0, 1.0, 1.0, 1.0, 1.0, 1.0, 1.0, 1.0, 1.0, 1.0, 1.0, 1.0, 1.0, 1.0, 1.0, 1.0, 1.0, 1.0, 1.0, 1.0, 1.0, 1.0, 1.0, 1.0, 1.0, 1.0, 1.0, 1.0, 1.0, 1.0, 1.0, 1.0, 1.0, 1.0, 1.0, 1.0, 1.0, 1.0, 1.0, 1.0, 1.0, 1.0, 0.0, 0.0, 0.0, 0.0, 0.0, 0.0, 0.0, 0.0, 0.0, 0.0, 0.0, 0.0, 0.0, 0.0, 0.0, 0.0, 0.0, 0.0, 0.0, 0.0, 0.0, 0.0, 0.0, 0.0, 0.0, 0.0, 0.0, 0.0, 0.0, 0.0, 0.0, 0.0, 0.0, 0.0, 0.0, 0.0, 0.0, 0.0, 0.0, 0.0, 0.0, 0.0, 0.0, 0.0, 0.0, 0.0, 0.0, 0.0, 0.0, 0.0, 0.0, 0.0, 0.0, 0.0, 0.0, 0.0, 0.0, 0.0, 0.0, 0.0, 0.0, 0.0, 0.0, 0.0, 0.0, 0.0, 0.0, 0.0, 0.0, 0.0, 0.0, 0.0, 0.0, 0.0, 0.0, 0.0, 0.0, 0.0, 0.0, 0.0, 0.0, 0.0, 0.0, 0.0, 0.0, 0.0, 0.0, 0.0, 0.0, 0.0, 0.0, 0.0, 0.0, 0.0, 0.0, 0.0, 0.0, 0.0, 0.0, 0.0, 0.0, 0.0, 0.0, 0.0, 0.0, 0.0, 0.0, 0.0, 0.0, 0.0, 0.0, 0.0, 0.0, 0.0, 0.0, 0.0, 0.0, 0.0, 0.0, 0.0, 0.0, 0.0, 0.0, 0.0, 0.0, 0.0, 0.0, 0.0, 0.0, 0.0, 0.0, 0.0, 0.0, 0.0, 0.0, 0.0, 0.0, 0.0, 0.0, 0.0, 0.0, 0.0, 0.0, 0.0, 0.0, 0.0, 0.0, 0.0, 0.0, 0.0, 0.0, 0.0, 0.0, 0.0, 0.0, 0.0, 0.0, 0.0, 0.0, 0.0, 0.0, 0.0, 0.0, 0.0, 0.0, 0.0, 0.0, 0.0, 0.0, 0.0, 0.0, 0.0, 0.0, 0.0, 0.0, 0.0, 0.0, 0.0, 0.0, 0.0, 0.0, 0.0, 0.0, 0.0, 0.0, 0.0, 0.0, 0.0, 0.0, 0.0, 0.0, 0.0, 0.0, 0.0, 0.0, 0.0, 0.0, 0.0, 0.0, 0.0, 0.0, 0.0, 0.0, 0.0, 0.0, 0.0, 0.0, 0.0, 0.0, 0.0, 0.0, 0.0, 0.0, 0.0, 0.0, 0.0, 0.0, 0.0, 0.0, 0.0, 0.0, 0.0, 0.0, 0.0, 0.0, 0.0, 0.0, 0.0, 0.0, 0.0, 0.0, 0.0, 0.0, 0.0, 0.0, 0.0, 0.0, 0.0, 0.0, 0.0, 0.0, 0.0, 0.0, 0.0, 0.0, 0.0, 0.0, 0.0, 0.0, 0.0, 0.0, 0.0, 0.0, 0.0, 0.0, 0.0, 0.0, 0.0, 0.0, 0.0, 0.0, 0.0, 0.0, 0.0, 0.0, 0.0, 0.0, 0.0, 0.0, 0.0, 0.0, 0.0, 0.0, 0.0, 0.0, 0.0, 0.0, 0.0, 0.0, 0.0, 0.0, 0.0, 0.0, 0.0, 0.0, 0.0, 0.0, 0.0, 0.0, 0.0, 0.0, 0.0, 0.0, 0.0, 0.0, 0.0, 0.0, 0.0, 0.0, 0.0, 0.0, 0.0, 0.0, 0.0, 0.0, 0.0, 0.0, 0.0, 0.0, 0.0, 0.0, 0.0, 0.0, 0.0, 0.0, 0.0, 0.0, 0.0, 0.0, 0.0, 0.0, 0.0, 0.0, 0.0, 0.0, 0.0, 0.0, 0.0, 0.0, 0.0, 0.0, 0.0, 0.0, 0.0, 0.0, 0.0, 0.0, 0.0, 0.0, 0.0, 0.0, 0.0, 0.0, 0.0, 0.0, 0.0, 0.0, 0.0, 0.0, 0.0, 0.0, 0.0, 0.0, 0.0, 0.0, 0.0, 0.0, 0.0, 0.0, 0.0, 0.0, 0.0, 0.0, 0.0, 0.0, 0.0, 0.0, 0.0, 0.0, 0.0, 0.0, 0.0, 0.0, 0.0, 0.0, 0.0, 0.0, 0.0, 0.0, 0.0, 0.0, 0.0, 0.0, 0.0, 0.0, 0.0, 0.0, 0.0, 0.0, 0.0, 0.0, 0.0, 0.0, 0.0, 0.0, 0.0, 0.0, 0.0, 0.0, 0.0, 0.0, 0.0, 0.0, 0.0, 0.0, 0.0, 0.0, 0.0, 0.0, 0.0, 0.0, 0.0, 0.0, 0.0, 0.0, 0.0, 0.0, 0.0, 0.0, 0.0, 0.0, 0.0, 0.0, 0.0, 0.0, 0.0, 0.0, 0.0, 0.0, 0.0, 0.0, 0.0, 0.0, 0.0, 0.0, 0.0, 0.0, 0.0, 0.0, 0.0, 0.0, 0.0, 0.0, 0.0, 0.0, 0.0, 0.0, 0.0, 0.0, 0.0, 0.0, 0.0, 0.0, 0.0, 0.0, 0.0, 0.0, 0.0, 0.0, 0.0, 0.0, 0.0, 0.0, 0.0, 0.0, 0.0, 0.0, 0.0, 0.0, 0.0, 0.0, 0.0, 0.0, 0.0, 0.0, 0.0, 0.0, 0.0, 0.0, 0.0, 0.0, 0.0, 0.0, 0.0, 0.0, 0.0, 0.0, 0.0, 0.0, 0.0, 0.0, 0.0, 0.0, 0.0, 0.0, 0.0, 0.0, 0.0, 0.0, 0.0, 0.0, 0.0, 0.0, 0.0, 0.0, 0.0, 0.0, 0.0, 0.0, 0.0, 0.0, 0.0, 0.0, 0.0, 0.0, 0.0, 0.0, 0.0, 0.0, 0.0, 0.0, 0.0, 0.0, 0.0, 0.0, 0.0, 0.0, 0.0, 0.0, 0.0, 0.0, 0.0, 0.0, 0.0, 0.0, 0.0, 0.0, 0.0, 0.0, 0.0, 0.0, 0.0, 0.0, 0.0, 0.0, 0.0, 0.0, 0.0, 0.0, 0.0, 0.0, 0.0, 0.0, 0.0, 0.0, 0.0, 0.0, 0.0, 0.0, 0.0, 0.0, 0.0, 0.0, 0.0, 0.0, 0.0, 0.0, 0.0, 0.0, 0.0, 0.0, 0.0, 0.0, 0.0, 0.0, 0.0, 0.0, 0.0, 0.0, 0.0, 0.0, 0.0, 0.0, 0.0, 0.0, 0.0, 0.0, 0.0, 0.0, 0.0, 0.0, 0.0, 0.0, 0.0, 0.0, 0.0, 0.0, 0.0, 0.0, 0.0, 0.0, 0.0, 0.0, 0.0, 0.0, 0.0, 0.0, 0.0, 0.0, 0.0, 0.0, 0.0, 0.0, 0.0, 0.0, 0.0, 0.0, 0.0, 0.0, 0.0, 0.0, 0.0, 0.0, 0.0, 0.0, 0.0, 0.0, 0.0, 0.0, 0.0, 0.0, 0.0, 0.0, 0.0, 0.0, 0.0, 0.0, 0.0, 0.0, 0.0, 0.0, 0.0, 0.0, 0.0, 0.0, 0.0, 0.0, 0.0, 0.0, 0.0, 0.0, 0.0, 0.0, 0.0, 0.0, 0.0, 0.0, 0.0, 0.0, 0.0, 0.0, 0.0, 0.0, 0.0, 0.0, 0.0, 0.0, 0.0, 0.0, 0.0, 0.0, 0.0, 0.0, 0.0, 0.0, 0.0, 0.0, 0.0, 0.0, 0.0, 0.0, 0.0, 0.0, 0.0, 0.0, 0.0, 0.0, 0.0, 0.0, 0.0, 0.0, 0.0, 0.0, 0.0, 0.0, 0.0, 0.0, 0.0, 0.0, 0.0, 0.0, 0.0, 0.0, 0.0, 0.0, 0.0, 0.0, 0.0, 0.0, 0.0, 0.0, 0.0, 0.0, 0.0, 0.0, 0.0, 0.0, 0.0, 0.0, 0.0, 0.0, 0.0, 0.0, 0.0, 0.0, 0.0, 0.0, 0.0, 0.0, 0.0, 0.0, 0.0, 0.0, 0.0, 0.0, 0.0, 0.0, 0.0, 0.0, 0.0, 0.0, 0.0, 0.0, 0.0, 0.0, 0.0, 0.0, 0.0, 0.0, 0.0, 0.0, 0.0, 0.0, 0.0, 0.0, 0.0, 0.0, 0.0, 0.0, 0.0, 0.0, 0.0, 0.0, 0.0, 0.0, 0.0, 0.0, 0.0, 0.0, 0.0, 0.0, 0.0, 0.0, 0.0, 0.0, 0.0, 0.0, 0.0, 0.0, 0.0, 0.0, 0.0, 0.0, 0.0, 0.0, 0.0, 0.0, 0.0, 0.0, 0.0, 0.0, 0.0, 0.0, 0.0, 0.0, 0.0, 0.0, 0.0, 0.0, 0.0, 0.0, 0.0, 0.0, 0.0, 0.0, 0.0, 0.0, 0.0, 0.0, 0.0, 0.0, 0.0, 0.0, 0.0, 0.0, 0.0, 0.0, 0.0, 0.0, 0.0, 0.0, 0.0, 0.0, 0.0, 0.0, 0.0, 0.0, 0.0, 0.0, 0.0, 0.0, 0.0, 0.0, 0.0, 0.0, 0.0, 0.0, 0.0, 0.0, 0.0, 0.0, 0.0, 0.0, 0.0, 0.0, 0.0, 0.0, 0.0, 0.0, 0.0, 0.0, 0.0, 0.0, 0.0, 0.0, 0.0, 0.0, 0.0, 0.0, 0.0, 0.0, 0.0, 0.0, 0.0, 0.0, 0.0, 0.0, 0.0, 0.0, 0.0, 0.0, 0.0, 0.0, 0.0, 0.0, 0.0, 0.0, 0.0, 0.0, 0.0, 0.0, 0.0, 0.0, 0.0, 0.0, 0.0, 0.0, 0.0, 0.0, 0.0, 0.0, 0.0, 0.0, 0.0, 0.0, 0.0, 0.0, 0.0, 0.0, 0.0, 0.0, 0.0, 0.0, 0.0, 0.0, 0.0, 0.0, 0.0, 0.0, 0.0, 0.0, 0.0, 0.0, 0.0, 0.0, 0.0, 0.0, 0.0, 0.0, 0.0, 0.0, 0.0, 0.0, 0.0, 0.0, 0.0, 0.0, 0.0, 0.0, 0.0, 0.0, 0.0, 0.0, 0.0, 0.0, 0.0, 0.0, 0.0, 0.0, 0.0, 0.0, 0.0, 0.0, 0.0, 0.0, 0.0, 0.0, 0.0, 0.0, 0.0, 0.0, 0.0, 0.0, 0.0, 0.0, 0.0, 0.0, 0.0, 0.0, 0.0, 0.0, 0.0, 0.0, 0.0, 0.0, 0.0, 0.0, 0.0, 0.0, 0.0, 0.0, 0.0, 0.0, 0.0, 0.0, 0.0, 0.0, 0.0, 0.0, 0.0, 0.0, 0.0, 0.0, 0.0, 0.0, 0.0, 0.0, 0.0, 0.0, 0.0, 0.0, 0.0, 0.0, 0.0, 0.0, 0.0, 0.0, 0.0, 0.0, 0.0, 0.0, 0.0, 0.0, 0.0, 0.0, 0.0, 0.0, 0.0, 0.0, 0.0, 0.0, 0.0, 0.0, 0.0, 0.0, 0.0, 0.0, 0.0, 0.0, 0.0, 0.0, 0.0, 0.0, 0.0, 0.0, 0.0, 0.0, 0.0, 0.0, 0.0, 0.0, 0.0, 0.0, 0.0, 0.0, 0.0, 0.0, 0.0, 0.0, 0.0, 0.0, 0.0, 0.0, 0.0, 0.0, 0.0, 0.0, 0.0, 0.0, 0.0, 0.0, 0.0, 0.0, 0.0, 0.0, 0.0])
me_box.materials.append(mat_base)
me_box.materials.append(mat_edges)
me_box.use_mirror_vertex_groups = False
me_box.update()

# ---- objects
ob_box = bpy.data.objects.new('Box', me_box)

# ---- transforms, parenting, visibility, modifiers, constraints
ob_box.location = (0.0, 0.0, 0.0)
ob_box.lock_rotations_4d = False
ob_box.empty_display_type = 'ARROWS'
ob_box.lineart.crease_threshold = 0.0

# ---- collection membership
col_collection.objects.link(ob_box)

# ---- scene / render settings (as saved in the file)
scene.frame_start = 1; scene.frame_end = 250; scene.frame_set(1)
scene.render.engine = 'CYCLES'
scene.render.bake_bias = 0.0
scene.render.bake_samples = 0
scene.cycles.sampling_pattern = 'TABULATED_SOBOL'
scene.cycles.use_light_tree = False
scene.cycles.bake_type = 'DIFFUSE'
scene.view_settings.view_transform = 'Filmic'
bpy.context.view_layer.update()

# ---- added for rendering (the .blend has no active camera and no usable light): camera, sun
cam_auto = bpy.data.cameras.new('AutoCamera')
cam_auto.lens = 50.0
cam_auto.sensor_width = 36.0
cam_auto.clip_end = 1000.0
ob_auto_camera = bpy.data.objects.new('AutoCamera', cam_auto)
scene.collection.objects.link(ob_auto_camera)
ob_auto_camera.location = (1.60254, -1.92304, 1.78203)
ob_auto_camera.rotation_euler = (1.09748, -7.21219e-08, 0.694738)
scene.camera = ob_auto_camera
light_auto_sun = bpy.data.lights.new('AutoSun', 'SUN')
light_auto_sun.energy = 3.0
light_auto_sun.angle = 0.0523599
ob_auto_sun = bpy.data.objects.new('AutoSun', light_auto_sun)
scene.collection.objects.link(ob_auto_sun)
ob_auto_sun.rotation_euler = (0.872665, 0.174533, 0.523599)
bpy.context.view_layer.update()
